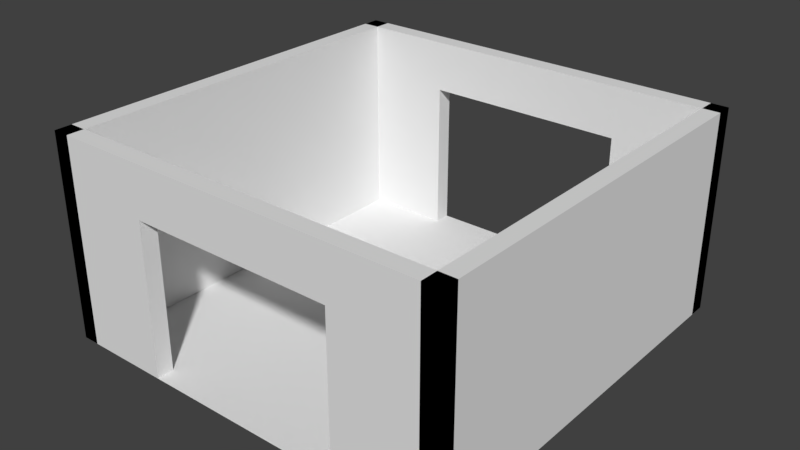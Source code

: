 # Source: hall.blend  (saved by Blender 2.79.0; exported with 4.5.12 LTS)
import bpy
from mathutils import Matrix  # noqa: F401  (used for matrix-valued properties, if any)

bpy.ops.wm.read_factory_settings(use_empty=True)
scene = bpy.context.scene
scene.name = 'Scene'

# ---- collections
col_collection_1 = bpy.data.collections.new('Collection 1'); scene.collection.children.link(col_collection_1)

# ---- world
world_world = bpy.data.worlds.new('World'); scene.world = world_world
world_world.color = (0.05088, 0.05088, 0.05088)
world_world.use_sun_shadow = False
world_world.sun_shadow_jitter_overblur = 0.0
world_world.cycles.sampling_method = 'MANUAL'

# ---- meshes
me_cube_004 = bpy.data.meshes.new('Cube.004')
me_cube_004.from_pydata([(-1.0, -1.0, 0.0), (-1.0, -1.0, 1.0), (-1.0, 1.0, 0.0), (-1.0, 1.0, 1.0), (-0.9169, -1.0, 0.0), (-0.9169, -1.0, 1.0), (-0.9169, 1.0, 0.0), (-0.9169, 1.0, 1.0), (-0.9169, -1.0, 0.0), (-0.9169, -1.0, 1.0), (-0.9169, 1.0, 0.0), (-0.9169, 1.0, 1.0), (-1.0, 1.0, 0.0), (-1.0, 1.0, 1.0), (1.0, 1.0, 0.0), (1.0, 1.0, 1.0), (-1.0, 0.9169, 0.0), (-1.0, 0.9169, 1.0), (1.0, 0.9169, 0.0), (1.0, 0.9169, 1.0), (-1.0, 0.9169, 0.0), (-1.0, 0.9169, 1.0), (1.0, 0.9169, 0.0), (1.0, 0.9169, 1.0), (1.0, 0.9169, 0.5), (-1.093e-08, 0.9169, 1.0), (-1.0, 0.9169, 0.5), (-1.0, 1.0, 0.5), (1.0, 0.9169, 0.25), (0.5, 0.9169, 0.0), (-0.5, 0.9169, 1.0), (-1.0, 0.9169, 0.25), (1.0, 0.9169, 0.75), (-0.5, 0.9169, 0.0), (0.5, 0.9169, 1.0), (-1.0, 0.9169, 0.75), (-0.5, 0.9169, 0.5), (0.5, 0.9169, 0.5), (-1.093e-08, 0.9169, 0.75), (0.5, 0.9169, 0.75), (0.5, 0.9169, 0.25), (-0.5, 0.9169, 0.25), (-0.5, 0.9169, 0.75), (-1.192e-08, 1.0, 1.0), (1.0, 1.0, 0.5), (-0.5, 1.0, 0.0), (-1.0, 1.0, 0.75), (0.5, 1.0, 1.0), (1.0, 1.0, 0.25), (-0.5, 1.0, 0.5), (0.5, 1.0, 0.5), (1.0, 1.0, 0.75), (-0.5, 1.0, 1.0), (-1.0, 1.0, 0.25), (0.5, 1.0, 0.0), (-1.192e-08, 1.0, 0.75), (0.5, 1.0, 0.25), (-0.5, 1.0, 0.25), (-0.5, 1.0, 0.75), (0.5, 1.0, 0.75), (1.0, 1.0, 0.0), (1.0, 1.0, 1.0), (1.0, -1.0, 0.0), (1.0, -1.0, 1.0), (0.9169, 1.0, 0.0), (0.9169, 1.0, 1.0), (0.9169, -1.0, 0.0), (0.9169, -1.0, 1.0), (0.9169, 1.0, 0.0), (0.9169, 1.0, 1.0), (0.9169, -1.0, 0.0), (0.9169, -1.0, 1.0), (1.0, -1.0, 0.0), (1.0, -1.0, 1.0), (-1.0, -1.0, 0.0), (-1.0, -1.0, 1.0), (1.0, -0.9169, 0.0), (1.0, -0.9169, 1.0), (-1.0, -0.9169, 0.0), (-1.0, -0.9169, 1.0), (1.0, -0.9169, 0.0), (1.0, -0.9169, 1.0), (-1.0, -0.9169, 0.0), (-1.0, -0.9169, 1.0), (-1.0, -0.9169, 0.5), (4.008e-08, -0.9169, 1.0), (1.0, -0.9169, 0.5), (1.0, -1.0, 0.5), (-1.0, -0.9169, 0.25), (-0.5, -0.9169, 0.0), (0.5, -0.9169, 1.0), (1.0, -0.9169, 0.25), (-1.0, -0.9169, 0.75), (0.5, -0.9169, 0.0), (-0.5, -0.9169, 1.0), (1.0, -0.9169, 0.75), (0.5, -0.9169, 0.5), (-0.5, -0.9169, 0.5), (4.008e-08, -0.9169, 0.75), (-0.5, -0.9169, 0.75), (-0.5, -0.9169, 0.25), (0.5, -0.9169, 0.25), (0.5, -0.9169, 0.75), (4.371e-08, -1.0, 1.0), (-1.0, -1.0, 0.5), (0.5, -1.0, 0.0), (1.0, -1.0, 0.75), (-0.5, -1.0, 1.0), (-1.0, -1.0, 0.25), (0.5, -1.0, 0.5), (-0.5, -1.0, 0.5), (-1.0, -1.0, 0.75), (0.5, -1.0, 1.0), (1.0, -1.0, 0.25), (-0.5, -1.0, 0.0), (4.371e-08, -1.0, 0.75), (-0.5, -1.0, 0.25), (0.5, -1.0, 0.25), (0.5, -1.0, 0.75), (-0.5, -1.0, 0.75)], [], [(0, 1, 3, 2), (2, 3, 7, 6), (5, 4, 8, 9), (4, 5, 1, 0), (2, 6, 4, 0), (7, 3, 1, 5), (10, 11, 9, 8), (4, 6, 10, 8), (7, 5, 9, 11), (6, 7, 11, 10), (59, 47, 15, 51), (14, 48, 44, 51, 15, 19, 18), (16, 17, 13, 46, 27, 53, 12), (19, 15, 47, 43, 52, 13, 17), (42, 30, 21, 35), (19, 17, 21, 30, 25, 34, 23), (41, 36, 26, 31), (39, 34, 25, 38), (24, 32, 39, 37), (32, 23, 34, 39), (54, 56, 48, 14), (22, 28, 40, 29), (28, 24, 37, 40), (33, 41, 31, 20), (58, 52, 43, 55), (36, 42, 35, 26), (56, 50, 44, 48), (38, 25, 30, 42), (33, 45, 57, 49, 58, 42, 36, 41), (12, 53, 57, 45), (53, 27, 49, 57), (39, 38, 42, 58, 55, 59), (27, 46, 58, 49), (46, 13, 52, 58), (50, 59, 51, 44), (37, 39, 59, 50, 56, 54, 29, 40), (55, 43, 47, 59), (60, 61, 63, 62), (62, 63, 67, 66), (65, 64, 68, 69), (64, 65, 61, 60), (62, 66, 64, 60), (67, 63, 61, 65), (70, 71, 69, 68), (64, 66, 70, 68), (67, 65, 69, 71), (66, 67, 71, 70), (119, 107, 75, 111), (74, 108, 104, 111, 75, 79, 78), (76, 77, 73, 106, 87, 113, 72), (79, 75, 107, 103, 112, 73, 77), (102, 90, 81, 95), (79, 77, 81, 90, 85, 94, 83), (101, 96, 86, 91), (99, 94, 85, 98), (84, 92, 99, 97), (92, 83, 94, 99), (114, 116, 108, 74), (82, 88, 100, 89), (88, 84, 97, 100), (93, 101, 91, 80), (118, 112, 103, 115), (96, 102, 95, 86), (116, 110, 104, 108), (98, 85, 90, 102), (93, 105, 117, 109, 118, 102, 96, 101), (72, 113, 117, 105), (113, 87, 109, 117), (99, 98, 102, 118, 115, 119), (87, 106, 118, 109), (106, 73, 112, 118), (110, 119, 111, 104), (97, 99, 119, 110, 116, 114, 89, 100), (115, 103, 107, 119)])
me_cube_004.use_remesh_preserve_volume = False
me_cube_004.use_remesh_preserve_attributes = False
me_cube_004.use_mirror_vertex_groups = False
me_cube_004.update()
me_plane = bpy.data.meshes.new('Plane')
me_plane.from_pydata([(-1.0, -1.0, 0.0), (1.0, -1.0, 0.0), (-1.0, 1.0, 0.0), (1.0, 1.0, 0.0)], [], [(0, 1, 3, 2)])
me_plane.use_remesh_preserve_volume = False
me_plane.use_remesh_preserve_attributes = False
me_plane.use_mirror_vertex_groups = False
me_plane.update()

# ---- objects
ob_walls = bpy.data.objects.new('walls', me_cube_004)
ob_floor = bpy.data.objects.new('floor', me_plane)

# ---- transforms, parenting, visibility, modifiers, constraints
ob_walls.location = (0.0, 0.0, 0.0)
ob_walls.lineart.crease_threshold = 0.0
ob_floor.location = (0.0, 0.0, 0.0)
ob_floor.lineart.crease_threshold = 0.0

# ---- collection membership
col_collection_1.objects.link(ob_walls)
col_collection_1.objects.link(ob_floor)

# ---- scene / render settings (as saved in the file)
scene.frame_start = 1; scene.frame_end = 250; scene.frame_set(1)
scene.render.engine = 'BLENDER_EEVEE_NEXT'
scene.render.resolution_percentage = 50
scene.render.dither_intensity = 0.0
scene.cycles.use_denoising = False
scene.cycles.samples = 128
scene.cycles.sampling_pattern = 'TABULATED_SOBOL'
scene.cycles.use_adaptive_sampling = False
scene.cycles.use_light_tree = False
scene.cycles.blur_glossy = 0.0
scene.cycles.sample_clamp_indirect = 0.0
scene.view_settings.view_transform = 'Standard'
bpy.context.view_layer.update()

# ---- added for rendering (the .blend has no active camera and no usable light): camera, sun
cam_auto = bpy.data.cameras.new('AutoCamera')
cam_auto.lens = 50.0
cam_auto.sensor_width = 36.0
cam_auto.clip_end = 1000.0
ob_auto_camera = bpy.data.objects.new('AutoCamera', cam_auto)
scene.collection.objects.link(ob_auto_camera)
ob_auto_camera.location = (2.77567, -3.33081, 2.72054)
ob_auto_camera.rotation_euler = (1.09748, -7.21219e-08, 0.694738)
scene.camera = ob_auto_camera
light_auto_sun = bpy.data.lights.new('AutoSun', 'SUN')
light_auto_sun.energy = 3.0
light_auto_sun.angle = 0.0523599
ob_auto_sun = bpy.data.objects.new('AutoSun', light_auto_sun)
scene.collection.objects.link(ob_auto_sun)
ob_auto_sun.rotation_euler = (0.872665, 0.174533, 0.523599)
bpy.context.view_layer.update()
